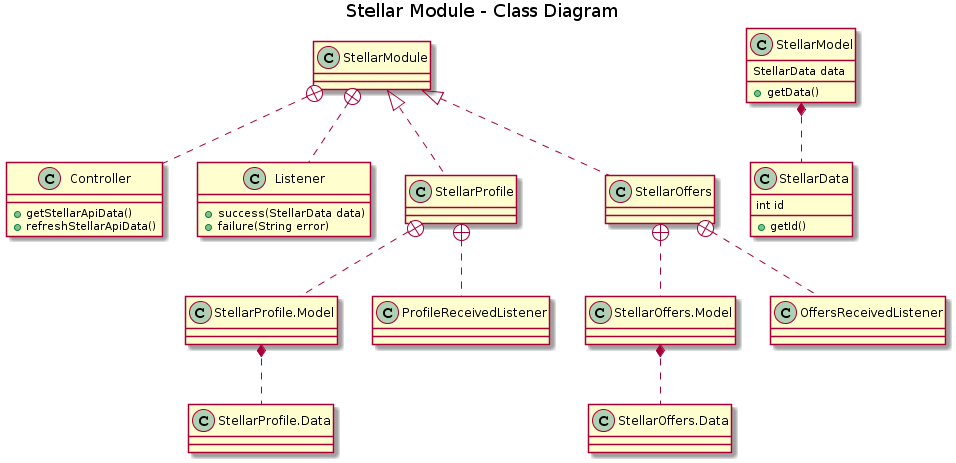

The diagram above was rendered by PlantUML. Its source (embedded in the PNG):
@startuml
title Stellar Module - Class Diagram

class StellarModule
class Controller {
    +getStellarApiData()
    +refreshStellarApiData()
}
class Listener {
    +success(StellarData data)
    +failure(String error)
}

StellarModule +.. Controller
StellarModule +.. Listener

class StellarModel {
    StellarData data
    +getData()
}

class StellarData {
    int id
    +getId()
}

StellarModel *.. StellarData

class StellarProfile
class StellarProfile.Model
class StellarProfile.Data
class ProfileReceivedListener
StellarModule <|.. StellarProfile
StellarProfile +.. StellarProfile.Model
StellarProfile +.. ProfileReceivedListener
StellarProfile.Model *.. StellarProfile.Data

class StellarOffers
class StellarOffers.Model
class StellarOffers.Data
class OffersReceivedListener
StellarModule <|.. StellarOffers
StellarOffers +.. StellarOffers.Model
StellarOffers +.. OffersReceivedListener
StellarOffers.Model *.. StellarOffers.Data
@enduml